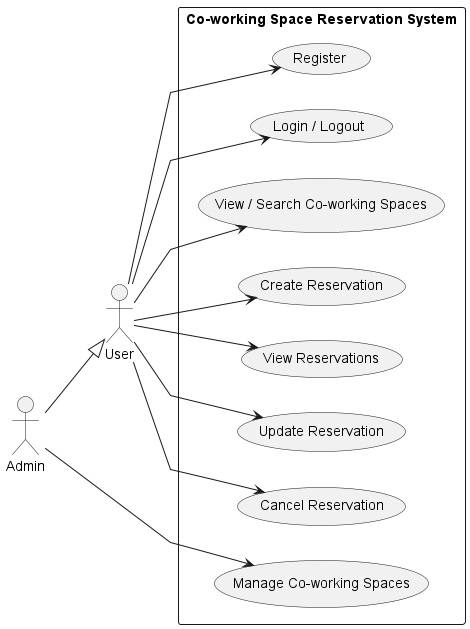

The diagram above was rendered by PlantUML. Its source (embedded in the PNG):
@startuml Co-working Space Usecase Diagram
left to right direction
skinparam linetype polyline

actor "User" as user
actor "Admin" as admin

rectangle "Co-working Space Reservation System" {
    usecase "Register" as usecase1
    usecase "Login / Logout" as usecase2
    usecase "View / Search Co-working Spaces" as usecase3
    usecase "Create Reservation" as usecase4
    usecase "View Reservations" as usecase5
    usecase "Update Reservation" as usecase6
    usecase "Cancel Reservation" as usecase7
    usecase "Manage Co-working Spaces" as usecase8
}

user --> usecase1
user --> usecase2
user --> usecase3
user --> usecase4
user --> usecase5
user --> usecase6
user --> usecase7

admin --|> user
admin --> usecase8
@enduml